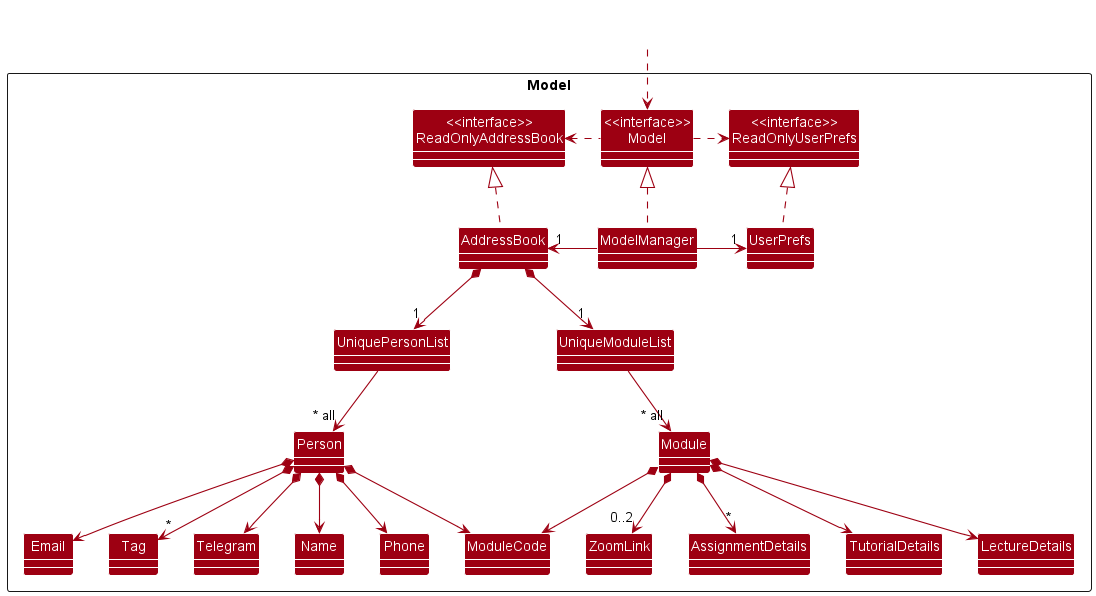

The diagram above was rendered by PlantUML. Its source (embedded in the PNG):
@startuml
!include style.puml
skinparam arrowThickness 1.1
skinparam arrowColor MODEL_COLOR
skinparam classBackgroundColor MODEL_COLOR

Package Model <<Rectangle>>{
Class "<<interface>>\nReadOnlyAddressBook" as ReadOnlyAddressBook
Class "<<interface>>\nReadOnlyUserPrefs" as ReadOnlyUserPrefs
Class "<<interface>>\nModel" as Model
Class AddressBook
Class ModelManager
Class UserPrefs

Class UniquePersonList
Class Person
Class Email
Class Name
Class Phone
Class Tag
Class Telegram

Class UniqueModuleList
Class Module
Class ModuleCode
Class LectureDetails
Class TutorialDetails
Class ZoomLink
Class AssignmentDetails
}

Class HiddenOutside #FFFFFF
HiddenOutside ..> Model

AddressBook .up.|> ReadOnlyAddressBook

ModelManager .up.|> Model
Model .right.> ReadOnlyUserPrefs
Model .left.> ReadOnlyAddressBook
ModelManager -left-> "1" AddressBook
ModelManager -right-> "1" UserPrefs
UserPrefs .up.|> ReadOnlyUserPrefs

AddressBook *--> "1" UniquePersonList
UniquePersonList --> "~* all" Person
Person *--> Name
Person *--> Phone
Person *--> Email
Person *--> ModuleCode
Person *--> "*" Tag
Person *--> Telegram

Name -[hidden]right-> Phone
ModuleCode -[hidden]right-> TutorialDetails
TutorialDetails -[hidden]right-> LectureDetails

AddressBook *--> "1" UniqueModuleList
UniqueModuleList --> "~* all" Module
Module *--> ModuleCode
Module *--> LectureDetails
Module *--> TutorialDetails
Module *--> "0..2" ZoomLink
Module *--> "*" AssignmentDetails
@enduml